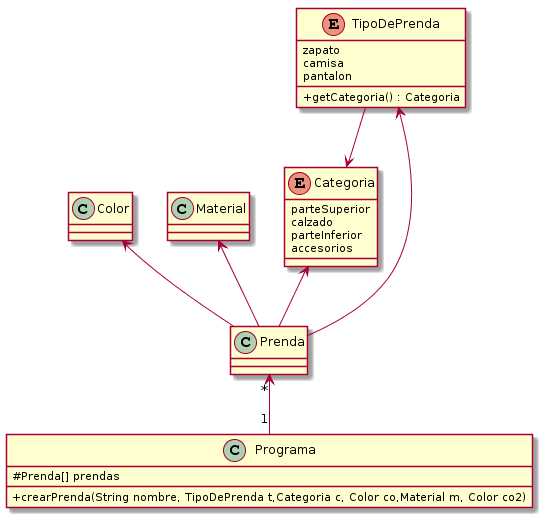

The diagram above was rendered by PlantUML. Its source (embedded in the PNG):
@startuml
skinparam classAttributeIconSize 0
Categoria <-- Prenda 
Color <-- Prenda 
Material <-- Prenda 
TipoDePrenda <-- Prenda 
Prenda "*"<-- "1" Programa
TipoDePrenda  --> Categoria 

class Programa{
 #Prenda[] prendas
 +crearPrenda(String nombre, TipoDePrenda t,Categoria c, Color co,Material m, Color co2) 
}

enum Categoria {
  parteSuperior
  calzado
  parteInferior
  accesorios
}

enum TipoDePrenda{
  zapato
  camisa
  pantalon
  +getCategoria() : Categoria
}
@enduml